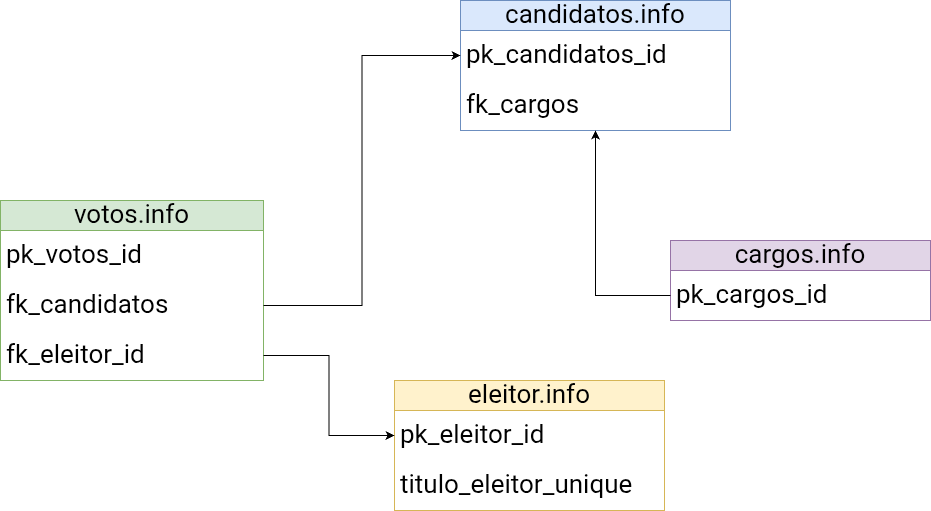

The diagram above was exported from draw.io. Its source (the exported page's mxGraphModel, read from the mxfile embedded in the PNG):
<mxGraphModel dx="968" dy="604" grid="1" gridSize="10" guides="1" tooltips="1" connect="1" arrows="1" fold="1" page="1" pageScale="1" pageWidth="827" pageHeight="1169" background="none" math="0" shadow="0">
  <root>
    <mxCell id="0" />
    <mxCell id="1" parent="0" />
    <mxCell id="HMkS2sjNfAQXeD1a83bl-1" parent="1" style="swimlane;fontStyle=0;childLayout=stackLayout;horizontal=1;startSize=30;horizontalStack=0;resizeParent=1;resizeParentMax=0;resizeLast=0;collapsible=1;marginBottom=0;whiteSpace=wrap;html=1;fillColor=#d5e8d4;strokeColor=#82b366;gradientColor=none;fontSize=26;" value="votos.info" vertex="1">
      <mxGeometry height="180" width="263" x="20" y="350" as="geometry" />
    </mxCell>
    <mxCell id="HMkS2sjNfAQXeD1a83bl-2" parent="HMkS2sjNfAQXeD1a83bl-1" style="text;strokeColor=none;fillColor=none;align=left;verticalAlign=middle;spacingLeft=4;spacingRight=4;overflow=hidden;points=[[0,0.5],[1,0.5]];portConstraint=eastwest;rotatable=0;whiteSpace=wrap;html=1;fontSize=26;" value="pk_votos_id" vertex="1">
      <mxGeometry height="50" width="263" y="30" as="geometry" />
    </mxCell>
    <mxCell id="HMkS2sjNfAQXeD1a83bl-3" parent="HMkS2sjNfAQXeD1a83bl-1" style="text;strokeColor=none;fillColor=none;align=left;verticalAlign=middle;spacingLeft=4;spacingRight=4;overflow=hidden;points=[[0,0.5],[1,0.5]];portConstraint=eastwest;rotatable=0;whiteSpace=wrap;html=1;fontSize=26;" value="fk_candidatos" vertex="1">
      <mxGeometry height="50" width="263" y="80" as="geometry" />
    </mxCell>
    <mxCell id="9P98x3eInim4xaL-XYGC-16" parent="HMkS2sjNfAQXeD1a83bl-1" style="text;strokeColor=none;fillColor=none;align=left;verticalAlign=middle;spacingLeft=4;spacingRight=4;overflow=hidden;points=[[0,0.5],[1,0.5]];portConstraint=eastwest;rotatable=0;whiteSpace=wrap;html=1;fontSize=26;" value="fk_eleitor_id" vertex="1">
      <mxGeometry height="50" width="263" y="130" as="geometry" />
    </mxCell>
    <mxCell id="9P98x3eInim4xaL-XYGC-4" parent="1" style="swimlane;fontStyle=0;childLayout=stackLayout;horizontal=1;startSize=30;horizontalStack=0;resizeParent=1;resizeParentMax=0;resizeLast=0;collapsible=1;marginBottom=0;whiteSpace=wrap;html=1;fillColor=#e1d5e7;strokeColor=#9673a6;fontSize=26;" value="cargos.info" vertex="1">
      <mxGeometry height="80" width="260" x="690" y="390" as="geometry" />
    </mxCell>
    <mxCell id="9P98x3eInim4xaL-XYGC-5" parent="9P98x3eInim4xaL-XYGC-4" style="text;strokeColor=none;fillColor=none;align=left;verticalAlign=middle;spacingLeft=4;spacingRight=4;overflow=hidden;points=[[0,0.5],[1,0.5]];portConstraint=eastwest;rotatable=0;whiteSpace=wrap;html=1;fontSize=26;" value="pk_cargos_id" vertex="1">
      <mxGeometry height="50" width="260" y="30" as="geometry" />
    </mxCell>
    <mxCell id="9P98x3eInim4xaL-XYGC-7" parent="1" style="swimlane;fontStyle=0;childLayout=stackLayout;horizontal=1;startSize=30;horizontalStack=0;resizeParent=1;resizeParentMax=0;resizeLast=0;collapsible=1;marginBottom=0;whiteSpace=wrap;html=1;fillColor=#dae8fc;strokeColor=#6c8ebf;fontSize=26;" value="candidatos.info" vertex="1">
      <mxGeometry height="130" width="270" x="480" y="150" as="geometry" />
    </mxCell>
    <mxCell id="9P98x3eInim4xaL-XYGC-8" parent="9P98x3eInim4xaL-XYGC-7" style="text;strokeColor=none;fillColor=none;align=left;verticalAlign=middle;spacingLeft=4;spacingRight=4;overflow=hidden;points=[[0,0.5],[1,0.5]];portConstraint=eastwest;rotatable=0;whiteSpace=wrap;html=1;fontSize=26;" value="pk_candidatos_id" vertex="1">
      <mxGeometry height="50" width="270" y="30" as="geometry" />
    </mxCell>
    <mxCell id="9P98x3eInim4xaL-XYGC-13" parent="9P98x3eInim4xaL-XYGC-7" style="text;strokeColor=none;fillColor=none;align=left;verticalAlign=middle;spacingLeft=4;spacingRight=4;overflow=hidden;points=[[0,0.5],[1,0.5]];portConstraint=eastwest;rotatable=0;whiteSpace=wrap;html=1;fontSize=26;" value="fk_cargos" vertex="1">
      <mxGeometry height="50" width="270" y="80" as="geometry" />
    </mxCell>
    <mxCell id="9P98x3eInim4xaL-XYGC-12" edge="1" parent="1" source="HMkS2sjNfAQXeD1a83bl-3" style="edgeStyle=orthogonalEdgeStyle;rounded=0;orthogonalLoop=1;jettySize=auto;html=1;exitX=1;exitY=0.5;exitDx=0;exitDy=0;entryX=0;entryY=0.5;entryDx=0;entryDy=0;" target="9P98x3eInim4xaL-XYGC-8">
      <mxGeometry relative="1" as="geometry" />
    </mxCell>
    <mxCell id="9P98x3eInim4xaL-XYGC-17" parent="1" style="swimlane;fontStyle=0;childLayout=stackLayout;horizontal=1;startSize=30;horizontalStack=0;resizeParent=1;resizeParentMax=0;resizeLast=0;collapsible=1;marginBottom=0;whiteSpace=wrap;html=1;fillColor=#fff2cc;strokeColor=#d6b656;fontSize=26;" value="eleitor.info" vertex="1">
      <mxGeometry height="130" width="270" x="414" y="530" as="geometry" />
    </mxCell>
    <mxCell id="9P98x3eInim4xaL-XYGC-18" parent="9P98x3eInim4xaL-XYGC-17" style="text;strokeColor=none;fillColor=none;align=left;verticalAlign=middle;spacingLeft=4;spacingRight=4;overflow=hidden;points=[[0,0.5],[1,0.5]];portConstraint=eastwest;rotatable=0;whiteSpace=wrap;html=1;fontSize=26;" value="pk_eleitor_id" vertex="1">
      <mxGeometry height="50" width="270" y="30" as="geometry" />
    </mxCell>
    <mxCell id="9P98x3eInim4xaL-XYGC-19" parent="9P98x3eInim4xaL-XYGC-17" style="text;strokeColor=none;fillColor=none;align=left;verticalAlign=middle;spacingLeft=4;spacingRight=4;overflow=hidden;points=[[0,0.5],[1,0.5]];portConstraint=eastwest;rotatable=0;whiteSpace=wrap;html=1;fontSize=26;" value="titulo_eleitor_unique" vertex="1">
      <mxGeometry height="50" width="270" y="80" as="geometry" />
    </mxCell>
    <mxCell id="9P98x3eInim4xaL-XYGC-22" edge="1" parent="1" source="9P98x3eInim4xaL-XYGC-5" style="edgeStyle=orthogonalEdgeStyle;rounded=0;orthogonalLoop=1;jettySize=auto;html=1;exitX=0;exitY=0.5;exitDx=0;exitDy=0;entryX=0.5;entryY=1;entryDx=0;entryDy=0;" target="9P98x3eInim4xaL-XYGC-7">
      <mxGeometry relative="1" as="geometry" />
    </mxCell>
    <mxCell id="9P98x3eInim4xaL-XYGC-23" edge="1" parent="1" source="9P98x3eInim4xaL-XYGC-16" style="edgeStyle=orthogonalEdgeStyle;rounded=0;orthogonalLoop=1;jettySize=auto;html=1;exitX=1;exitY=0.5;exitDx=0;exitDy=0;entryX=0;entryY=0.5;entryDx=0;entryDy=0;" target="9P98x3eInim4xaL-XYGC-18">
      <mxGeometry relative="1" as="geometry" />
    </mxCell>
  </root>
</mxGraphModel>